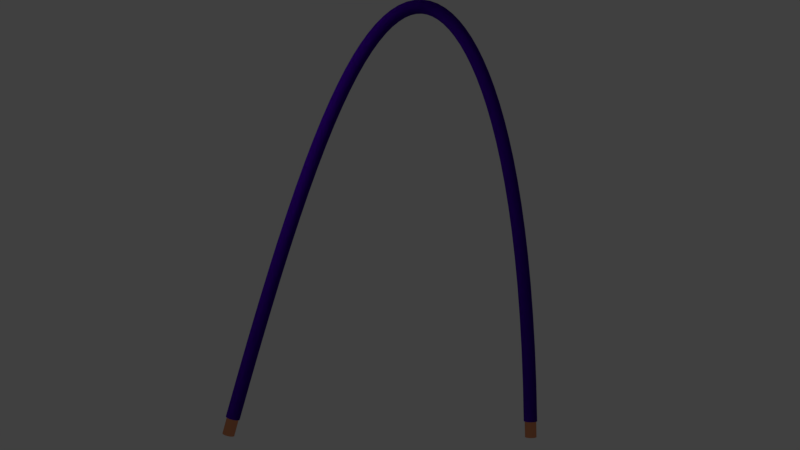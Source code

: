 # Source: curvedWirePurple.blend  (saved by Blender 2.79.0; exported with 4.5.12 LTS)
import bpy
from mathutils import Matrix  # noqa: F401  (used for matrix-valued properties, if any)

bpy.ops.wm.read_factory_settings(use_empty=True)
scene = bpy.context.scene
scene.name = 'Scene'

# ---- collections
col_collection_1 = bpy.data.collections.new('Collection 1'); scene.collection.children.link(col_collection_1)

# ---- materials (node trees are filled in below, after node groups)
mat_material_004 = bpy.data.materials.new('Material.004')
mat_material_004.alpha_threshold = 0.0
mat_material_004.roughness = 0.5
mat_material_005 = bpy.data.materials.new('Material.005')
mat_material_005.alpha_threshold = 0.0
mat_material_005.roughness = 0.5
mat_material_001 = bpy.data.materials.new('Material.001')
mat_material_001.alpha_threshold = 0.0
mat_material_001.roughness = 0.5
mat_material_002 = bpy.data.materials.new('Material.002')
mat_material_002.alpha_threshold = 0.0
mat_material_002.roughness = 0.5

# ---- material node trees
mat_material_004.use_nodes = True; mat_material_004.node_tree.nodes.clear()
_N = mat_material_004.node_tree.nodes; _L = mat_material_004.node_tree.links
n0 = _N.new('ShaderNodeOutputMaterial'); n0.name = 'Material Output'; n0.location = (300, 300)
n1 = _N.new('ShaderNodeBsdfAnisotropic'); n1.name = 'Glossy BSDF'; n1.location = (10, 300)
n1.distribution = 'GGX'
n1.inputs[0].default_value = (0.7991, 0.305, 0.147, 1.0)
n1.inputs[1].default_value = 0.3162
_L.new(n1.outputs[0], n0.inputs[0])
n0.is_active_output = True
mat_material_005.use_nodes = True; mat_material_005.node_tree.nodes.clear()
_N = mat_material_005.node_tree.nodes; _L = mat_material_005.node_tree.links
n0 = _N.new('ShaderNodeOutputMaterial'); n0.name = 'Material Output'; n0.location = (300, 300)
n1 = _N.new('ShaderNodeBsdfAnisotropic'); n1.name = 'Glossy BSDF'; n1.location = (10, 300)
n1.distribution = 'GGX'
n1.inputs[0].default_value = (0.7991, 0.305, 0.147, 1.0)
n1.inputs[1].default_value = 0.3162
_L.new(n1.outputs[0], n0.inputs[0])
n0.is_active_output = True
mat_material_001.use_nodes = True; mat_material_001.node_tree.nodes.clear()
_N = mat_material_001.node_tree.nodes; _L = mat_material_001.node_tree.links
n0 = _N.new('ShaderNodeOutputMaterial'); n0.name = 'Material Output'; n0.location = (300, 300)
n1 = _N.new('ShaderNodeBsdfDiffuse'); n1.name = 'Diffuse BSDF'; n1.location = (10, 300)
n1.inputs[0].default_value = (0.07227, 0.0, 0.4342, 1.0)
_L.new(n1.outputs[0], n0.inputs[0])
n0.is_active_output = True
mat_material_002.use_nodes = True; mat_material_002.node_tree.nodes.clear()
_N = mat_material_002.node_tree.nodes; _L = mat_material_002.node_tree.links
n0 = _N.new('ShaderNodeOutputMaterial'); n0.name = 'Material Output'; n0.location = (300, 300)
n1 = _N.new('ShaderNodeBsdfAnisotropic'); n1.name = 'Glossy BSDF'; n1.location = (10, 300)
n1.distribution = 'GGX'
n1.inputs[0].default_value = (0.03942, 0.03942, 0.03942, 1.0)
n1.inputs[1].default_value = 0.7378
_L.new(n1.outputs[0], n0.inputs[0])
n0.is_active_output = True

# ---- world
world_world = bpy.data.worlds.new('World'); scene.world = world_world
world_world.color = (0.05088, 0.05088, 0.05088)
world_world.use_sun_shadow = False
world_world.sun_shadow_jitter_overblur = 0.0
world_world.cycles.sampling_method = 'MANUAL'

# ---- cameras
cam_camera = bpy.data.cameras.new('Camera')
cam_camera.clip_end = 100.0
cam_camera.lens = 35.0
cam_camera.sensor_width = 32.0
cam_camera.sensor_height = 18.0
cam_camera.ortho_scale = 7.314
cam_camera.dof.focus_distance = 0.0

# ---- lights
light_lamp = bpy.data.lights.new('Lamp', 'POINT')
light_lamp.transmission_factor = 0.0
light_lamp.cutoff_distance = 30.0
light_lamp.energy = 100.0
light_lamp.shadow_buffer_clip_start = 1.001
light_lamp.shadow_soft_size = 0.1
light_lamp.shadow_maximum_resolution = 0.006
light_lamp.use_absolute_resolution = True

# ---- meshes
me_cylinder = bpy.data.meshes.new('Cylinder')
me_cylinder.from_pydata([(0.06654, 1.048, -3.237), (0.0, 1.0, 2.98), (0.2616, 1.029, -3.237), (0.1951, 0.9808, 2.98), (0.4492, 0.9723, -3.237), (0.3827, 0.9239, 2.98), (0.6221, 0.8798, -3.237), (0.5556, 0.8315, 2.98), (0.7737, 0.7555, -3.237), (0.7071, 0.7071, 2.98), (0.898, 0.6039, -3.237), (0.8315, 0.5556, 2.98), (0.9904, 0.4311, -3.237), (0.9239, 0.3827, 2.98), (1.047, 0.2435, -3.237), (0.9808, 0.1951, 2.98), (1.067, 0.04837, -3.237), (1.0, 7.55e-08, 2.98), (1.047, -0.1467, -3.237), (0.9808, -0.1951, 2.98), (0.9904, -0.3343, -3.237), (0.9239, -0.3827, 2.98), (0.898, -0.5072, -3.237), (0.8315, -0.5556, 2.98), (0.7737, -0.6587, -3.237), (0.7071, -0.7071, 2.98), (0.6221, -0.7831, -3.237), (0.5556, -0.8315, 2.98), (0.4492, -0.8755, -3.237), (0.3827, -0.9239, 2.98), (0.2616, -0.9324, -3.237), (0.1951, -0.9808, 2.98), (0.06654, -0.9516, -3.237), (-3.258e-07, -1.0, 2.98), (-0.1285, -0.9324, -3.237), (-0.1951, -0.9808, 2.98), (-0.3161, -0.8755, -3.237), (-0.3827, -0.9239, 2.98), (-0.489, -0.7831, -3.237), (-0.5556, -0.8315, 2.98), (-0.6406, -0.6587, -3.237), (-0.7071, -0.7071, 2.98), (-0.7649, -0.5072, -3.237), (-0.8315, -0.5556, 2.98), (-0.8573, -0.3343, -3.237), (-0.9239, -0.3827, 2.98), (-0.9142, -0.1467, -3.237), (-0.9808, -0.1951, 2.98), (-0.9335, 0.04837, -3.237), (-1.0, 9.656e-07, 2.98), (-0.9142, 0.2435, -3.237), (-0.9808, 0.1951, 2.98), (-0.8573, 0.4311, -3.237), (-0.9239, 0.3827, 2.98), (-0.7649, 0.6039, -3.237), (-0.8315, 0.5556, 2.98), (-0.6406, 0.7555, -3.237), (-0.7071, 0.7071, 2.98), (-0.489, 0.8798, -3.237), (-0.5556, 0.8315, 2.98), (-0.3161, 0.9723, -3.237), (-0.3827, 0.9239, 2.98), (-0.1285, 1.029, -3.237), (-0.1951, 0.9808, 2.98), (49.93, -13.49, -0.328), (48.44, -12.6, 5.644), (50.12, -13.5, -0.2812), (48.63, -12.61, 5.691), (50.3, -13.55, -0.2302), (48.82, -12.66, 5.742), (50.47, -13.63, -0.177), (48.99, -12.75, 5.795), (50.62, -13.75, -0.1235), (49.13, -12.86, 5.849), (50.74, -13.89, -0.07181), (49.26, -13.01, 5.9), (50.83, -14.06, -0.02396), (49.35, -13.17, 5.948), (50.89, -14.24, 0.01824), (49.41, -13.35, 5.99), (50.91, -14.43, 0.05316), (49.43, -13.55, 6.025), (50.9, -14.62, 0.07946), (49.41, -13.74, 6.052), (50.84, -14.81, 0.09614), (49.36, -13.93, 6.068), (50.75, -14.99, 0.1025), (49.27, -14.1, 6.075), (50.63, -15.14, 0.09843), (49.15, -14.26, 6.071), (50.49, -15.27, 0.08396), (49.0, -14.39, 6.056), (50.32, -15.37, 0.05969), (48.84, -14.49, 6.032), (50.14, -15.44, 0.02655), (48.65, -14.55, 5.999), (49.95, -15.46, -0.01418), (48.46, -14.58, 5.958), (49.76, -15.45, -0.06095), (48.27, -14.57, 5.911), (49.58, -15.41, -0.1119), (48.09, -14.52, 5.86), (49.41, -15.32, -0.1652), (47.92, -14.44, 5.807), (49.26, -15.21, -0.2187), (47.77, -14.32, 5.753), (49.14, -15.06, -0.2704), (47.65, -14.18, 5.702), (49.04, -14.9, -0.3182), (47.56, -14.01, 5.654), (48.99, -14.71, -0.3604), (47.5, -13.83, 5.612), (48.97, -14.52, -0.3954), (47.48, -13.64, 5.577), (48.98, -14.33, -0.4217), (47.5, -13.44, 5.551), (49.04, -14.14, -0.4383), (47.55, -13.26, 5.534), (49.12, -13.97, -0.4447), (47.64, -13.08, 5.527), (49.24, -13.81, -0.4406), (47.76, -12.93, 5.532), (49.39, -13.68, -0.4262), (47.9, -12.8, 5.546), (49.56, -13.58, -0.4019), (48.07, -12.7, 5.57), (49.74, -13.52, -0.3687), (48.25, -12.63, 5.603)], [], [(0, 1, 3, 2), (2, 3, 5, 4), (4, 5, 7, 6), (6, 7, 9, 8), (8, 9, 11, 10), (10, 11, 13, 12), (12, 13, 15, 14), (14, 15, 17, 16), (16, 17, 19, 18), (18, 19, 21, 20), (20, 21, 23, 22), (22, 23, 25, 24), (24, 25, 27, 26), (26, 27, 29, 28), (28, 29, 31, 30), (30, 31, 33, 32), (32, 33, 35, 34), (34, 35, 37, 36), (36, 37, 39, 38), (38, 39, 41, 40), (40, 41, 43, 42), (42, 43, 45, 44), (44, 45, 47, 46), (46, 47, 49, 48), (48, 49, 51, 50), (50, 51, 53, 52), (52, 53, 55, 54), (54, 55, 57, 56), (56, 57, 59, 58), (58, 59, 61, 60), (3, 1, 63, 61, 59, 57, 55, 53, 51, 49, 47, 45, 43, 41, 39, 37, 35, 33, 31, 29, 27, 25, 23, 21, 19, 17, 15, 13, 11, 9, 7, 5), (60, 61, 63, 62), (62, 63, 1, 0), (0, 2, 4, 6, 8, 10, 12, 14, 16, 18, 20, 22, 24, 26, 28, 30, 32, 34, 36, 38, 40, 42, 44, 46, 48, 50, 52, 54, 56, 58, 60, 62), (64, 65, 67, 66), (66, 67, 69, 68), (68, 69, 71, 70), (70, 71, 73, 72), (72, 73, 75, 74), (74, 75, 77, 76), (76, 77, 79, 78), (78, 79, 81, 80), (80, 81, 83, 82), (82, 83, 85, 84), (84, 85, 87, 86), (86, 87, 89, 88), (88, 89, 91, 90), (90, 91, 93, 92), (92, 93, 95, 94), (94, 95, 97, 96), (96, 97, 99, 98), (98, 99, 101, 100), (100, 101, 103, 102), (102, 103, 105, 104), (104, 105, 107, 106), (106, 107, 109, 108), (108, 109, 111, 110), (110, 111, 113, 112), (112, 113, 115, 114), (114, 115, 117, 116), (116, 117, 119, 118), (118, 119, 121, 120), (120, 121, 123, 122), (122, 123, 125, 124), (67, 65, 127, 125, 123, 121, 119, 117, 115, 113, 111, 109, 107, 105, 103, 101, 99, 97, 95, 93, 91, 89, 87, 85, 83, 81, 79, 77, 75, 73, 71, 69), (124, 125, 127, 126), (126, 127, 65, 64), (64, 66, 68, 70, 72, 74, 76, 78, 80, 82, 84, 86, 88, 90, 92, 94, 96, 98, 100, 102, 104, 106, 108, 110, 112, 114, 116, 118, 120, 122, 124, 126)])
me_cylinder.polygons.foreach_set('material_index', [0, 0, 0, 0, 0, 0, 0, 0, 0, 0, 0, 0, 0, 0, 0, 0, 0, 0, 0, 0, 0, 0, 0, 0, 0, 0, 0, 0, 0, 0, 0, 0, 0, 0, 1, 1, 1, 1, 1, 1, 1, 1, 1, 1, 1, 1, 1, 1, 1, 1, 1, 1, 1, 1, 1, 1, 1, 1, 1, 1, 1, 1, 1, 1, 1, 1, 1, 1])
me_cylinder.materials.append(mat_material_004)
me_cylinder.materials.append(mat_material_005)
me_cylinder.use_remesh_preserve_volume = False
me_cylinder.use_remesh_preserve_attributes = False
me_cylinder.use_mirror_vertex_groups = False
me_cylinder.update()

# ---- curves / text
cu_beziercircle = bpy.data.curves.new('BezierCircle', 'CURVE')
cu_beziercircle.dimensions = '3D'
_sp = cu_beziercircle.splines.new('BEZIER'); _sp.bezier_points.add(3)
_sp.bezier_points.foreach_set('co', [-1.0, 0.0, 0.0, 0.0, 1.0, 0.0, 1.0, 0.0, 0.0, 0.0, -1.0, 0.0])
_sp.bezier_points.foreach_set('handle_left', [-1.0, -0.5521, 0.0, -0.5521, 1.0, 0.0, 1.0, 0.5521, 0.0, 0.5521, -1.0, 0.0])
_sp.bezier_points.foreach_set('handle_right', [-1.0, 0.5521, 0.0, 0.5521, 1.0, 0.0, 1.0, -0.5521, 0.0, -0.5521, -1.0, 0.0])
for _p, _l, _r in zip(_sp.bezier_points, ['AUTO', 'AUTO', 'AUTO', 'AUTO'], ['AUTO', 'AUTO', 'AUTO', 'AUTO']): _p.handle_left_type = _l; _p.handle_right_type = _r
_sp.order_u = 0
_sp.order_v = 0
_sp.use_cyclic_u = True
cu_beziercircle.use_path = True
cu_beziercircle.use_path_clamp = True
cu_beziercircle.bevel_resolution = 0
cu_beziercircle.fill_mode = 'HALF'
cu_nurbspath_001 = bpy.data.curves.new('NurbsPath.001', 'CURVE')
cu_nurbspath_001.dimensions = '3D'
_sp = cu_nurbspath_001.splines.new('NURBS'); _sp.points.add(4)
_sp.points.foreach_set('co', [-0.6364, -0.1737, -0.2696, 1.0, -0.3856, 1.176, 0.8714, 1.0, 0.1461, 1.199, 0.8243, 1.0, 0.2908, 1.169, 0.844, 1.0, 0.4905, -0.4067, -0.1504, 1.0])
_sp.order_u = 5
_sp.order_v = 0
_sp.use_endpoint_u = True
cu_nurbspath_001.materials.append(mat_material_001)
cu_nurbspath_001.materials.append(mat_material_002)
cu_nurbspath_001.use_path = True
cu_nurbspath_001.use_path_clamp = True
cu_nurbspath_001.bevel_mode = 'OBJECT'
cu_nurbspath_001.bevel_resolution = 0
cu_nurbspath_001.fill_mode = 'HALF'
cu_nurbspath = bpy.data.curves.new('NurbsPath', 'CURVE')
cu_nurbspath.dimensions = '3D'
_sp = cu_nurbspath.splines.new('NURBS'); _sp.points.add(4)
_sp.points.foreach_set('co', [-0.6364, -0.1737, -0.2696, 1.0, -0.3856, 1.176, 0.8714, 1.0, 0.1461, 1.199, 0.8243, 1.0, 0.2908, 1.169, 0.844, 1.0, 0.4905, -0.4067, -0.1504, 1.0])
_sp.order_u = 5
_sp.order_v = 0
_sp.use_endpoint_u = True
cu_nurbspath.materials.append(mat_material_001)
cu_nurbspath.materials.append(mat_material_002)
cu_nurbspath.use_path = True
cu_nurbspath.use_path_clamp = True
cu_nurbspath.bevel_mode = 'OBJECT'
cu_nurbspath.bevel_resolution = 0
cu_nurbspath.fill_mode = 'HALF'

# ---- objects
ob_cylinder = bpy.data.objects.new('Cylinder', me_cylinder)
ob_beziercircle = bpy.data.objects.new('BezierCircle', cu_beziercircle)
ob_nurbspath_001 = bpy.data.objects.new('NurbsPath.001', cu_nurbspath_001)
ob_nurbspath = bpy.data.objects.new('NurbsPath', cu_nurbspath)
ob_lamp = bpy.data.objects.new('Lamp', light_lamp)
ob_camera = bpy.data.objects.new('Camera', cam_camera)

# ---- transforms, parenting, visibility, modifiers, constraints
ob_cylinder.location = (-1.718, 0.4355, 1.373)
ob_cylinder.rotation_euler = (-0.02162, 0.02973, -0.03875)
ob_cylinder.scale = (0.06646, 0.06646, 0.06646)
ob_cylinder.lineart.crease_threshold = 0.0
ob_beziercircle.location = (0.0, 5.626, 0.0)
ob_beziercircle.scale = (-0.02641, -0.02641, -0.02641)
ob_beziercircle.lineart.crease_threshold = 0.0
ob_nurbspath_001.location = (0.0, 0.0, 2.472)
ob_nurbspath_001.rotation_euler = (0.8452, -0.1212, -0.1055)
ob_nurbspath_001.scale = (2.947, 2.947, 2.947)
ob_nurbspath_001.lineart.crease_threshold = 0.0
ob_nurbspath.location = (0.0, 0.0, 2.472)
ob_nurbspath.rotation_euler = (0.8452, -0.1212, -0.1055)
ob_nurbspath.scale = (2.947, 2.947, 2.947)
ob_nurbspath.lineart.crease_threshold = 0.0
ob_lamp.location = (4.076, 1.005, 5.904)
ob_lamp.rotation_euler = (0.6503, 0.05522, 1.866)
ob_lamp.lock_rotations_4d = False
ob_lamp.empty_display_type = 'ARROWS'
ob_lamp.color = (0.0, 0.0, 0.0, 0.0)
ob_lamp.lineart.crease_threshold = 0.0
ob_camera.location = (4.451, 8.845, 2.966)
ob_camera.rotation_euler = (1.635, -5.333e-05, 2.655)
ob_camera.lock_rotations_4d = False
ob_camera.empty_display_type = 'ARROWS'
ob_camera.color = (0.0, 0.0, 0.0, 0.0)
ob_camera.display_type = 'WIRE'
ob_camera.lineart.crease_threshold = 0.0
cu_nurbspath_001.bevel_object = ob_beziercircle
cu_nurbspath.bevel_object = ob_beziercircle

# ---- collection membership
col_collection_1.objects.link(ob_cylinder)
col_collection_1.objects.link(ob_beziercircle)
col_collection_1.objects.link(ob_nurbspath_001)
col_collection_1.objects.link(ob_nurbspath)
col_collection_1.objects.link(ob_lamp)
col_collection_1.objects.link(ob_camera)

# ---- scene / render settings (as saved in the file)
scene.camera = ob_camera
scene.frame_start = 1; scene.frame_end = 250; scene.frame_set(1)
scene.render.engine = 'CYCLES'
scene.render.resolution_percentage = 50
scene.render.dither_intensity = 0.0
scene.cycles.use_denoising = False
scene.cycles.samples = 128
scene.cycles.sampling_pattern = 'TABULATED_SOBOL'
scene.cycles.use_adaptive_sampling = False
scene.cycles.use_light_tree = False
scene.cycles.blur_glossy = 0.0
scene.cycles.sample_clamp_indirect = 0.0
scene.view_settings.view_transform = 'Standard'
bpy.context.view_layer.update()
